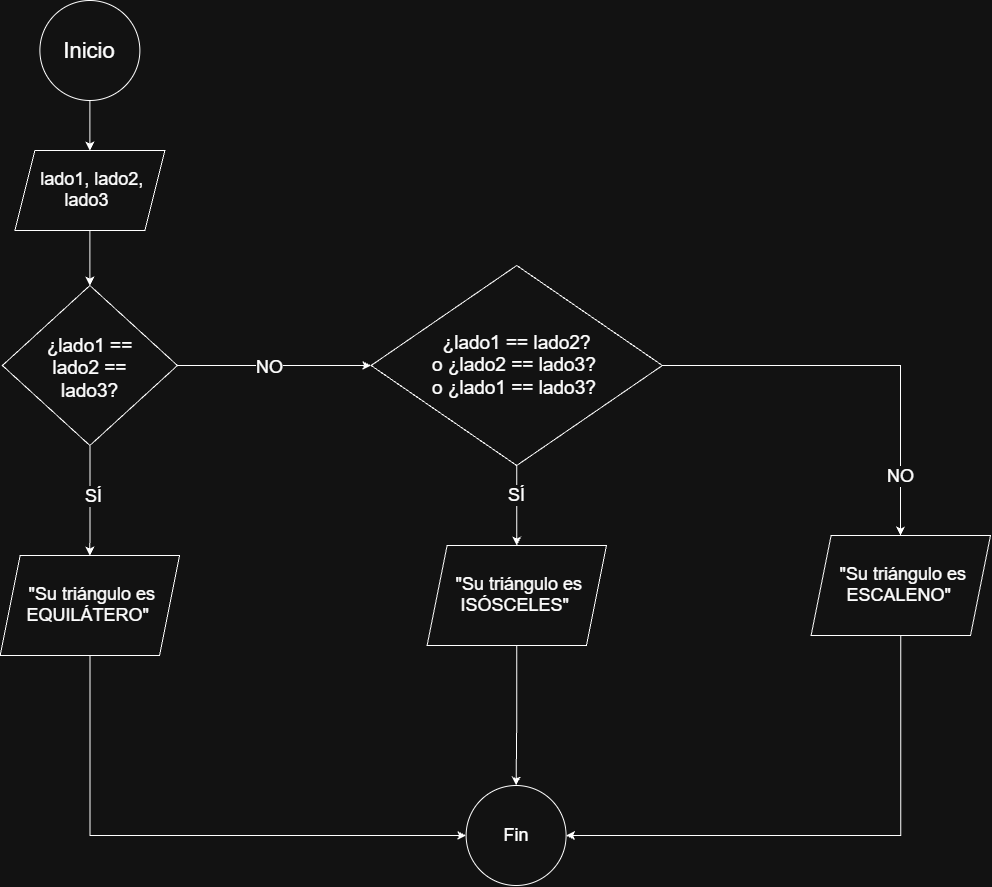

The diagram above was exported from draw.io. Its source (the exported page's mxGraphModel, read from the mxfile embedded in the PNG):
<mxGraphModel dx="1746" dy="1115" grid="1" gridSize="10" guides="1" tooltips="1" connect="1" arrows="1" fold="1" page="1" pageScale="1" pageWidth="827" pageHeight="1169" math="0" shadow="0">
  <root>
    <mxCell id="0" />
    <mxCell id="1" parent="0" />
    <mxCell id="W-uHrx-cd-15DyekAgIG-1" edge="1" parent="1" source="W-uHrx-cd-15DyekAgIG-2" style="edgeStyle=orthogonalEdgeStyle;shape=connector;rounded=0;libavoidRouting=1;orthogonalLoop=1;jettySize=auto;html=1;entryX=0.5;entryY=0;entryDx=0;entryDy=0;strokeColor=default;align=center;verticalAlign=middle;fontFamily=Helvetica;fontSize=11;fontColor=default;labelBackgroundColor=default;endArrow=classic;" target="W-uHrx-cd-15DyekAgIG-10">
      <mxGeometry relative="1" as="geometry" />
    </mxCell>
    <mxCell id="W-uHrx-cd-15DyekAgIG-2" parent="1" style="ellipse;whiteSpace=wrap;html=1;shapeInside=1;aspect=fixed;" value="&lt;font style=&quot;font-size: 22px;&quot;&gt;Inicio&lt;/font&gt;" vertex="1">
      <mxGeometry height="100" width="100" x="269.37" y="35" as="geometry" />
    </mxCell>
    <mxCell id="W-uHrx-cd-15DyekAgIG-8" parent="1" style="ellipse;whiteSpace=wrap;html=1;shapeInside=1;aspect=fixed;" value="&lt;font style=&quot;font-size: 18px;&quot;&gt;Fin&lt;/font&gt;" vertex="1">
      <mxGeometry height="100" width="100" x="695.62" y="820" as="geometry" />
    </mxCell>
    <mxCell id="W-uHrx-cd-15DyekAgIG-29" edge="1" parent="1" source="W-uHrx-cd-15DyekAgIG-10" style="edgeStyle=orthogonalEdgeStyle;rounded=0;orthogonalLoop=1;jettySize=auto;html=1;defaultLabelBackgroundColor=page;labelPadding=0 4;" target="W-uHrx-cd-15DyekAgIG-17">
      <mxGeometry relative="1" as="geometry" />
    </mxCell>
    <mxCell id="W-uHrx-cd-15DyekAgIG-10" parent="1" style="shape=parallelogram;perimeter=parallelogramPerimeter;whiteSpace=wrap;html=1;shapeInside=1;fixedSize=1;" value="&lt;font style=&quot;font-size: 18px;&quot;&gt;lado1, lado2, lado3&lt;/font&gt;" vertex="1">
      <mxGeometry height="80" width="150" x="244.37" y="185" as="geometry" />
    </mxCell>
    <mxCell id="W-uHrx-cd-15DyekAgIG-13" edge="1" parent="1" source="W-uHrx-cd-15DyekAgIG-17" style="edgeStyle=orthogonalEdgeStyle;shape=connector;rounded=0;libavoidRouting=1;orthogonalLoop=1;jettySize=auto;html=1;entryX=0.5;entryY=0;entryDx=0;entryDy=0;strokeColor=default;align=center;verticalAlign=middle;fontFamily=Helvetica;fontSize=11;fontColor=default;labelBackgroundColor=default;endArrow=classic;" target="W-uHrx-cd-15DyekAgIG-19">
      <mxGeometry relative="1" as="geometry">
        <Array as="points">
          <mxPoint x="319" y="535" />
        </Array>
      </mxGeometry>
    </mxCell>
    <mxCell id="W-uHrx-cd-15DyekAgIG-14" connectable="0" parent="W-uHrx-cd-15DyekAgIG-13" style="edgeLabel;html=1;align=center;verticalAlign=middle;resizable=0;points=[];fontSize=18;fontFamily=Helvetica;fontColor=default;labelBackgroundColor=default;" value="SÍ" vertex="1">
      <mxGeometry relative="1" x="-0.0732" y="3" as="geometry">
        <mxPoint as="offset" />
      </mxGeometry>
    </mxCell>
    <mxCell id="W-uHrx-cd-15DyekAgIG-15" edge="1" parent="1" source="W-uHrx-cd-15DyekAgIG-17" style="edgeStyle=orthogonalEdgeStyle;shape=connector;rounded=0;libavoidRouting=1;orthogonalLoop=1;jettySize=auto;html=1;strokeColor=default;align=center;verticalAlign=middle;fontFamily=Helvetica;fontSize=11;fontColor=default;labelBackgroundColor=default;endArrow=classic;" target="W-uHrx-cd-15DyekAgIG-24">
      <mxGeometry relative="1" as="geometry" />
    </mxCell>
    <mxCell id="W-uHrx-cd-15DyekAgIG-16" connectable="0" parent="W-uHrx-cd-15DyekAgIG-15" style="edgeLabel;html=1;align=center;verticalAlign=middle;resizable=0;points=[];fontSize=18;fontFamily=Helvetica;fontColor=default;labelBackgroundColor=default;" value="NO" vertex="1">
      <mxGeometry relative="1" x="-0.0522" y="-1" as="geometry">
        <mxPoint as="offset" />
      </mxGeometry>
    </mxCell>
    <mxCell id="W-uHrx-cd-15DyekAgIG-17" parent="1" style="rhombus;whiteSpace=wrap;html=1;shapeInside=1;" value="&lt;font style=&quot;font-size: 19px;&quot;&gt;¿lado1 == lado2 == lado3?&lt;/font&gt;" vertex="1">
      <mxGeometry height="160" width="175" x="231.88" y="320" as="geometry" />
    </mxCell>
    <mxCell id="W-uHrx-cd-15DyekAgIG-18" edge="1" parent="1" source="W-uHrx-cd-15DyekAgIG-19" style="edgeStyle=orthogonalEdgeStyle;shape=connector;rounded=0;libavoidRouting=1;orthogonalLoop=1;jettySize=auto;html=1;entryX=0;entryY=0.5;entryDx=0;entryDy=0;strokeColor=default;align=center;verticalAlign=middle;fontFamily=Helvetica;fontSize=11;fontColor=default;labelBackgroundColor=default;endArrow=classic;" target="W-uHrx-cd-15DyekAgIG-8">
      <mxGeometry relative="1" as="geometry">
        <Array as="points">
          <mxPoint x="319" y="870" />
        </Array>
      </mxGeometry>
    </mxCell>
    <mxCell id="W-uHrx-cd-15DyekAgIG-19" parent="1" style="shape=parallelogram;perimeter=parallelogramPerimeter;whiteSpace=wrap;html=1;shapeInside=1;fixedSize=1;" value="&lt;font style=&quot;font-size: 18px;&quot;&gt;&quot;Su triángulo es EQUILÁTERO&quot;&lt;/font&gt;" vertex="1">
      <mxGeometry height="100" width="179.38" x="229.68" y="590" as="geometry" />
    </mxCell>
    <mxCell id="W-uHrx-cd-15DyekAgIG-20" edge="1" parent="1" source="W-uHrx-cd-15DyekAgIG-24" style="edgeStyle=orthogonalEdgeStyle;shape=connector;rounded=0;libavoidRouting=1;orthogonalLoop=1;jettySize=auto;html=1;entryX=0.5;entryY=0;entryDx=0;entryDy=0;strokeColor=default;align=center;verticalAlign=middle;fontFamily=Helvetica;fontSize=11;fontColor=default;labelBackgroundColor=default;endArrow=classic;" target="W-uHrx-cd-15DyekAgIG-26">
      <mxGeometry relative="1" as="geometry" />
    </mxCell>
    <mxCell id="W-uHrx-cd-15DyekAgIG-21" connectable="0" parent="W-uHrx-cd-15DyekAgIG-20" style="edgeLabel;html=1;align=center;verticalAlign=middle;resizable=0;points=[];fontSize=18;fontFamily=Helvetica;fontColor=default;labelBackgroundColor=default;" value="SÍ" vertex="1">
      <mxGeometry relative="1" x="-0.2554" y="5" as="geometry">
        <mxPoint x="-6" as="offset" />
      </mxGeometry>
    </mxCell>
    <mxCell id="W-uHrx-cd-15DyekAgIG-22" edge="1" parent="1" source="W-uHrx-cd-15DyekAgIG-24" style="edgeStyle=orthogonalEdgeStyle;shape=connector;rounded=0;libavoidRouting=1;orthogonalLoop=1;jettySize=auto;html=1;strokeColor=default;align=center;verticalAlign=middle;fontFamily=Helvetica;fontSize=11;fontColor=default;labelBackgroundColor=default;endArrow=classic;" target="W-uHrx-cd-15DyekAgIG-28">
      <mxGeometry relative="1" as="geometry">
        <Array as="points">
          <mxPoint x="1130" y="400" />
        </Array>
      </mxGeometry>
    </mxCell>
    <mxCell id="W-uHrx-cd-15DyekAgIG-23" connectable="0" parent="W-uHrx-cd-15DyekAgIG-22" style="edgeLabel;html=1;align=center;verticalAlign=middle;resizable=0;points=[];fontSize=18;fontFamily=Helvetica;fontColor=default;labelBackgroundColor=default;" value="NO" vertex="1">
      <mxGeometry relative="1" x="-0.0015" y="-1" as="geometry">
        <mxPoint x="34" y="109" as="offset" />
      </mxGeometry>
    </mxCell>
    <mxCell id="W-uHrx-cd-15DyekAgIG-24" parent="1" style="rhombus;whiteSpace=wrap;html=1;shapeInside=1;" value="&lt;font style=&quot;font-size: 19px;&quot;&gt;¿lado1 == lado2? o&amp;nbsp;&lt;/font&gt;&lt;span style=&quot;font-size: 19px; background-color: transparent; color: light-dark(rgb(0, 0, 0), rgb(255, 255, 255));&quot;&gt;¿lado2 == lado3?&lt;/span&gt;&lt;span style=&quot;font-size: 19px; background-color: transparent; color: light-dark(rgb(0, 0, 0), rgb(255, 255, 255));&quot;&gt;&amp;nbsp;&lt;br&gt;o&amp;nbsp;&lt;/span&gt;&lt;span style=&quot;font-size: 19px; background-color: transparent; color: light-dark(rgb(0, 0, 0), rgb(255, 255, 255));&quot;&gt;¿lado1 == lado3?&lt;/span&gt;&lt;span style=&quot;font-size: 19px; background-color: transparent; color: light-dark(rgb(0, 0, 0), rgb(255, 255, 255));&quot;&gt;&amp;nbsp;&lt;/span&gt;" vertex="1">
      <mxGeometry height="200" width="291.25" x="600.62" y="300" as="geometry" />
    </mxCell>
    <mxCell id="W-uHrx-cd-15DyekAgIG-25" edge="1" parent="1" source="W-uHrx-cd-15DyekAgIG-26" style="edgeStyle=orthogonalEdgeStyle;shape=connector;rounded=0;libavoidRouting=1;orthogonalLoop=1;jettySize=auto;html=1;entryX=0.5;entryY=0;entryDx=0;entryDy=0;strokeColor=default;align=center;verticalAlign=middle;fontFamily=Helvetica;fontSize=11;fontColor=default;labelBackgroundColor=default;endArrow=classic;" target="W-uHrx-cd-15DyekAgIG-8">
      <mxGeometry relative="1" as="geometry">
        <Array as="points">
          <mxPoint x="746" y="750" />
          <mxPoint x="746" y="750" />
        </Array>
      </mxGeometry>
    </mxCell>
    <mxCell id="W-uHrx-cd-15DyekAgIG-26" parent="1" style="shape=parallelogram;perimeter=parallelogramPerimeter;whiteSpace=wrap;html=1;shapeInside=1;fixedSize=1;" value="&lt;font style=&quot;font-size: 18px;&quot;&gt;&quot;Su triángulo es ISÓSCELES&quot;&lt;/font&gt;" vertex="1">
      <mxGeometry height="100" width="179.38" x="656.5600000000001" y="580" as="geometry" />
    </mxCell>
    <mxCell id="W-uHrx-cd-15DyekAgIG-27" edge="1" parent="1" source="W-uHrx-cd-15DyekAgIG-28" style="edgeStyle=orthogonalEdgeStyle;shape=connector;rounded=0;libavoidRouting=1;orthogonalLoop=1;jettySize=auto;html=1;entryX=1;entryY=0.5;entryDx=0;entryDy=0;strokeColor=default;align=center;verticalAlign=middle;fontFamily=Helvetica;fontSize=11;fontColor=default;labelBackgroundColor=default;endArrow=classic;" target="W-uHrx-cd-15DyekAgIG-8">
      <mxGeometry relative="1" as="geometry">
        <Array as="points">
          <mxPoint x="1130" y="870" />
        </Array>
      </mxGeometry>
    </mxCell>
    <mxCell id="W-uHrx-cd-15DyekAgIG-28" parent="1" style="shape=parallelogram;perimeter=parallelogramPerimeter;whiteSpace=wrap;html=1;shapeInside=1;fixedSize=1;" value="&lt;font style=&quot;font-size: 18px;&quot;&gt;&quot;Su triángulo es ESCALENO&quot;&lt;/font&gt;" vertex="1">
      <mxGeometry height="100" width="179.38" x="1040.62" y="570" as="geometry" />
    </mxCell>
  </root>
</mxGraphModel>